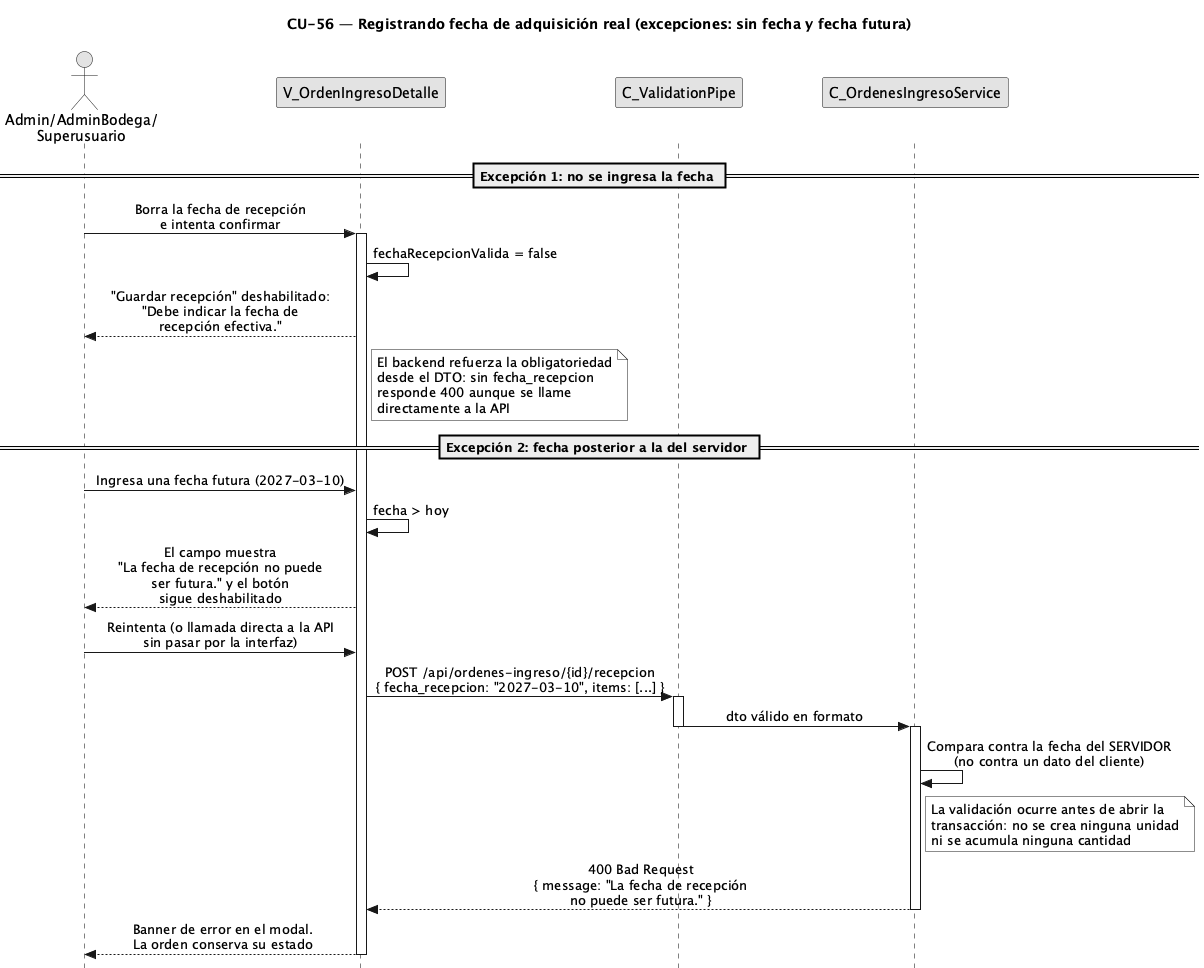

The diagram above was rendered by PlantUML. Its source (embedded in the PNG):
@startuml CU56-FechaAdquisicionReal-Exc-FechaFutura
title CU-56 — Registrando fecha de adquisición real (excepciones: sin fecha y fecha futura)

skinparam style strictuml
skinparam monochrome true
skinparam shadowing false
skinparam sequenceMessageAlign center
<style>
sequenceDiagram {
  participant {
    margin 35
  }
  actor {
    margin 15
  }
}
</style>
skinparam sequence {
  MessageAlign center
  LifeLineBorderColor black
}
hide footbox

actor "Admin/AdminBodega/\nSuperusuario" as user
participant "V_OrdenIngresoDetalle" as view
participant "C_ValidationPipe" as pipe
participant "C_OrdenesIngresoService" as svc

== Excepción 1: no se ingresa la fecha ==

user -> view : Borra la fecha de recepción\ne intenta confirmar
activate view

view -> view : fechaRecepcionValida = false

view --> user : "Guardar recepción" deshabilitado:\n"Debe indicar la fecha de\nrecepción efectiva."

note right of view
  El backend refuerza la obligatoriedad
  desde el DTO: sin fecha_recepcion
  responde 400 aunque se llame
  directamente a la API
end note

== Excepción 2: fecha posterior a la del servidor ==

user -> view : Ingresa una fecha futura (2027-03-10)

view -> view : fecha > hoy

view --> user : El campo muestra\n"La fecha de recepción no puede\nser futura." y el botón\nsigue deshabilitado

user -> view : Reintenta (o llamada directa a la API\nsin pasar por la interfaz)

view -> pipe : POST /api/ordenes-ingreso/{id}/recepcion\n{ fecha_recepcion: "2027-03-10", items: [...] }
activate pipe
pipe -> svc : dto válido en formato
deactivate pipe
activate svc

svc -> svc : Compara contra la fecha del SERVIDOR\n(no contra un dato del cliente)

note right of svc
  La validación ocurre antes de abrir la
  transacción: no se crea ninguna unidad
  ni se acumula ninguna cantidad
end note

svc --> view : 400 Bad Request\n{ message: "La fecha de recepción\nno puede ser futura." }
deactivate svc

view --> user : Banner de error en el modal.\nLa orden conserva su estado
deactivate view

@enduml